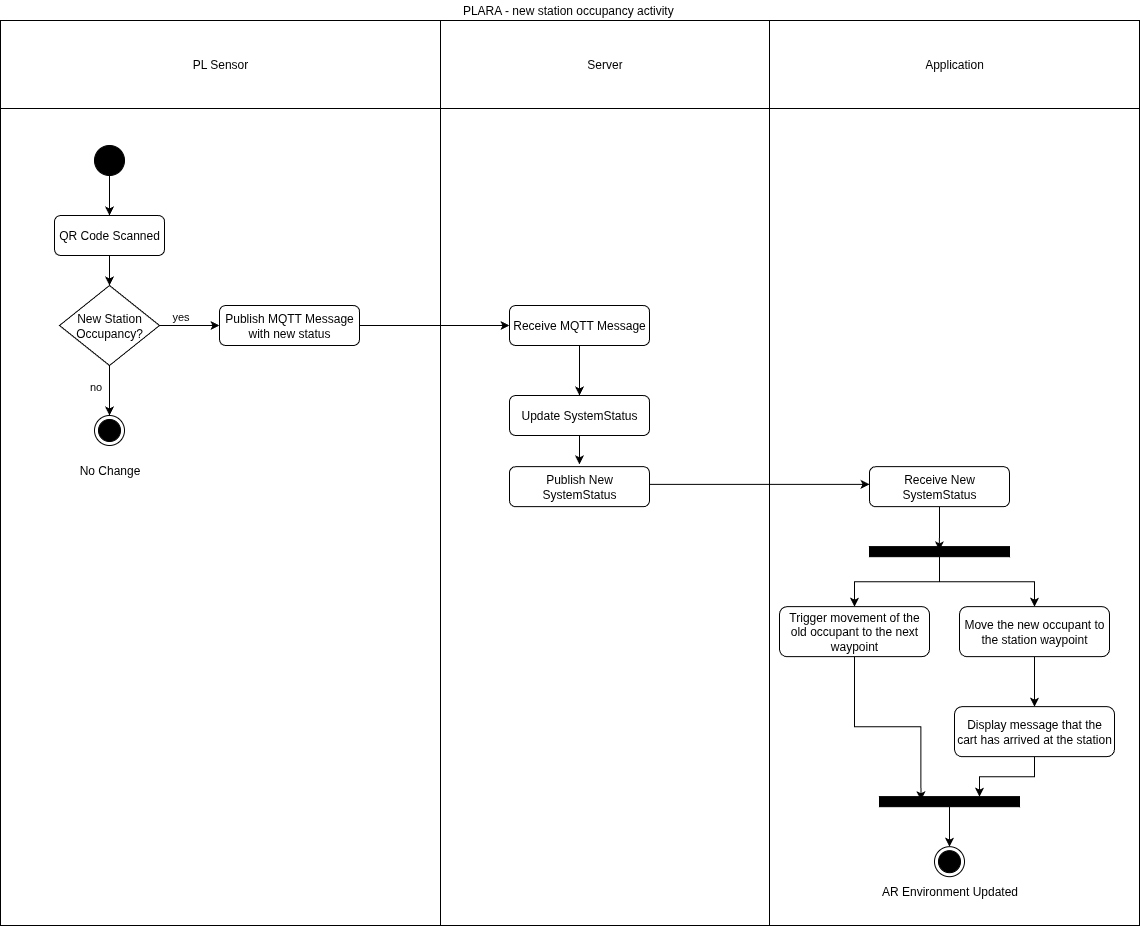

The diagram above was exported from draw.io. Its source (the exported page's mxGraphModel, read from the mxfile embedded in the PNG):
<mxGraphModel dx="1315" dy="790" grid="1" gridSize="10" guides="1" tooltips="1" connect="1" arrows="1" fold="1" page="1" pageScale="1" pageWidth="827" pageHeight="1169" math="0" shadow="0">
  <root>
    <mxCell id="0" />
    <mxCell id="1" parent="0" />
    <mxCell id="jlboyRpRol_J-Mg2YJYN-1" value="PLARA - new station occupancy activity&amp;nbsp;" style="shape=table;html=1;whiteSpace=wrap;startSize=20;container=1;collapsible=0;childLayout=tableLayout;fillColor=none;swimlaneFillColor=#ffffff;strokeColor=none;" vertex="1" parent="1">
      <mxGeometry x="91" y="75" width="1139" height="925" as="geometry" />
    </mxCell>
    <mxCell id="jlboyRpRol_J-Mg2YJYN-2" value="" style="shape=partialRectangle;html=1;whiteSpace=wrap;collapsible=0;dropTarget=0;pointerEvents=0;fillColor=none;top=0;left=0;bottom=0;right=0;points=[[0,0.5],[1,0.5]];portConstraint=eastwest;strokeColor=none;" vertex="1" parent="jlboyRpRol_J-Mg2YJYN-1">
      <mxGeometry y="20" width="1139" height="88" as="geometry" />
    </mxCell>
    <mxCell id="jlboyRpRol_J-Mg2YJYN-4" value="PL Sensor" style="shape=partialRectangle;html=1;whiteSpace=wrap;connectable=0;fillColor=none;top=1;left=1;bottom=1;right=1;overflow=hidden;" vertex="1" parent="jlboyRpRol_J-Mg2YJYN-2">
      <mxGeometry width="440" height="88" as="geometry">
        <mxRectangle width="440" height="88" as="alternateBounds" />
      </mxGeometry>
    </mxCell>
    <mxCell id="jlboyRpRol_J-Mg2YJYN-5" value="Server" style="shape=partialRectangle;html=1;whiteSpace=wrap;connectable=0;fillColor=none;top=1;left=1;bottom=1;right=1;overflow=hidden;" vertex="1" parent="jlboyRpRol_J-Mg2YJYN-2">
      <mxGeometry x="440" width="329" height="88" as="geometry">
        <mxRectangle width="329" height="88" as="alternateBounds" />
      </mxGeometry>
    </mxCell>
    <mxCell id="jlboyRpRol_J-Mg2YJYN-14" value="Application" style="shape=partialRectangle;html=1;whiteSpace=wrap;connectable=0;fillColor=none;top=1;left=1;bottom=1;right=1;overflow=hidden;" vertex="1" parent="jlboyRpRol_J-Mg2YJYN-2">
      <mxGeometry x="769" width="370" height="88" as="geometry">
        <mxRectangle width="370" height="88" as="alternateBounds" />
      </mxGeometry>
    </mxCell>
    <mxCell id="jlboyRpRol_J-Mg2YJYN-6" value="" style="shape=partialRectangle;html=1;whiteSpace=wrap;collapsible=0;dropTarget=0;pointerEvents=0;fillColor=none;top=1;left=1;bottom=1;right=1;points=[[0,0.5],[1,0.5]];portConstraint=eastwest;" vertex="1" parent="jlboyRpRol_J-Mg2YJYN-1">
      <mxGeometry y="108" width="1139" height="817" as="geometry" />
    </mxCell>
    <mxCell id="jlboyRpRol_J-Mg2YJYN-8" value="" style="shape=partialRectangle;html=1;whiteSpace=wrap;connectable=0;fillColor=none;top=1;left=1;bottom=1;right=1;overflow=hidden;" vertex="1" parent="jlboyRpRol_J-Mg2YJYN-6">
      <mxGeometry width="440" height="817" as="geometry">
        <mxRectangle width="440" height="817" as="alternateBounds" />
      </mxGeometry>
    </mxCell>
    <mxCell id="jlboyRpRol_J-Mg2YJYN-9" value="" style="shape=partialRectangle;html=1;whiteSpace=wrap;connectable=0;fillColor=none;top=1;left=1;bottom=1;right=1;overflow=hidden;" vertex="1" parent="jlboyRpRol_J-Mg2YJYN-6">
      <mxGeometry x="440" width="329" height="817" as="geometry">
        <mxRectangle width="329" height="817" as="alternateBounds" />
      </mxGeometry>
    </mxCell>
    <mxCell id="jlboyRpRol_J-Mg2YJYN-15" style="shape=partialRectangle;html=1;whiteSpace=wrap;connectable=0;fillColor=none;top=1;left=1;bottom=1;right=1;overflow=hidden;" vertex="1" parent="jlboyRpRol_J-Mg2YJYN-6">
      <mxGeometry x="769" width="370" height="817" as="geometry">
        <mxRectangle width="370" height="817" as="alternateBounds" />
      </mxGeometry>
    </mxCell>
    <mxCell id="jlboyRpRol_J-Mg2YJYN-38" style="edgeStyle=orthogonalEdgeStyle;rounded=0;orthogonalLoop=1;jettySize=auto;html=1;" edge="1" parent="1" source="jlboyRpRol_J-Mg2YJYN-16" target="jlboyRpRol_J-Mg2YJYN-25">
      <mxGeometry relative="1" as="geometry" />
    </mxCell>
    <mxCell id="jlboyRpRol_J-Mg2YJYN-16" value="QR Code Scanned" style="rounded=1;whiteSpace=wrap;html=1;" vertex="1" parent="1">
      <mxGeometry x="145" y="290" width="110" height="40" as="geometry" />
    </mxCell>
    <mxCell id="jlboyRpRol_J-Mg2YJYN-18" style="edgeStyle=orthogonalEdgeStyle;rounded=0;orthogonalLoop=1;jettySize=auto;html=1;" edge="1" parent="1" source="jlboyRpRol_J-Mg2YJYN-17" target="jlboyRpRol_J-Mg2YJYN-16">
      <mxGeometry relative="1" as="geometry" />
    </mxCell>
    <mxCell id="jlboyRpRol_J-Mg2YJYN-17" value="" style="ellipse;fillColor=strokeColor;html=1;" vertex="1" parent="1">
      <mxGeometry x="185" y="220" width="30" height="30" as="geometry" />
    </mxCell>
    <mxCell id="jlboyRpRol_J-Mg2YJYN-39" style="edgeStyle=orthogonalEdgeStyle;rounded=0;orthogonalLoop=1;jettySize=auto;html=1;" edge="1" parent="1" source="jlboyRpRol_J-Mg2YJYN-23" target="jlboyRpRol_J-Mg2YJYN-37">
      <mxGeometry relative="1" as="geometry" />
    </mxCell>
    <mxCell id="jlboyRpRol_J-Mg2YJYN-23" value="Publish MQTT Message with new status" style="rounded=1;whiteSpace=wrap;html=1;" vertex="1" parent="1">
      <mxGeometry x="310" y="380" width="140" height="40" as="geometry" />
    </mxCell>
    <mxCell id="jlboyRpRol_J-Mg2YJYN-26" style="edgeStyle=orthogonalEdgeStyle;rounded=0;orthogonalLoop=1;jettySize=auto;html=1;" edge="1" parent="1" source="jlboyRpRol_J-Mg2YJYN-25" target="jlboyRpRol_J-Mg2YJYN-23">
      <mxGeometry relative="1" as="geometry" />
    </mxCell>
    <mxCell id="jlboyRpRol_J-Mg2YJYN-27" value="yes" style="edgeLabel;html=1;align=center;verticalAlign=middle;resizable=0;points=[];" vertex="1" connectable="0" parent="jlboyRpRol_J-Mg2YJYN-26">
      <mxGeometry x="-0.1333" y="-1" relative="1" as="geometry">
        <mxPoint x="-6" y="-11" as="offset" />
      </mxGeometry>
    </mxCell>
    <mxCell id="jlboyRpRol_J-Mg2YJYN-30" style="edgeStyle=orthogonalEdgeStyle;rounded=0;orthogonalLoop=1;jettySize=auto;html=1;" edge="1" parent="1" source="jlboyRpRol_J-Mg2YJYN-25" target="jlboyRpRol_J-Mg2YJYN-29">
      <mxGeometry relative="1" as="geometry" />
    </mxCell>
    <mxCell id="jlboyRpRol_J-Mg2YJYN-35" value="no" style="edgeLabel;html=1;align=center;verticalAlign=middle;resizable=0;points=[];" vertex="1" connectable="0" parent="jlboyRpRol_J-Mg2YJYN-30">
      <mxGeometry x="-0.22" y="1" relative="1" as="geometry">
        <mxPoint x="-16" as="offset" />
      </mxGeometry>
    </mxCell>
    <mxCell id="jlboyRpRol_J-Mg2YJYN-25" value="New Station Occupancy?" style="rhombus;whiteSpace=wrap;html=1;" vertex="1" parent="1">
      <mxGeometry x="150" y="360" width="100" height="80" as="geometry" />
    </mxCell>
    <mxCell id="jlboyRpRol_J-Mg2YJYN-29" value="" style="ellipse;html=1;shape=endState;fillColor=strokeColor;" vertex="1" parent="1">
      <mxGeometry x="185" y="490" width="30" height="30" as="geometry" />
    </mxCell>
    <mxCell id="jlboyRpRol_J-Mg2YJYN-42" style="edgeStyle=orthogonalEdgeStyle;rounded=0;orthogonalLoop=1;jettySize=auto;html=1;" edge="1" parent="1" source="jlboyRpRol_J-Mg2YJYN-37" target="jlboyRpRol_J-Mg2YJYN-41">
      <mxGeometry relative="1" as="geometry" />
    </mxCell>
    <mxCell id="jlboyRpRol_J-Mg2YJYN-37" value="Receive MQTT Message" style="rounded=1;whiteSpace=wrap;html=1;" vertex="1" parent="1">
      <mxGeometry x="600" y="380" width="140" height="40" as="geometry" />
    </mxCell>
    <mxCell id="jlboyRpRol_J-Mg2YJYN-46" style="edgeStyle=orthogonalEdgeStyle;rounded=0;orthogonalLoop=1;jettySize=auto;html=1;" edge="1" parent="1" source="jlboyRpRol_J-Mg2YJYN-41">
      <mxGeometry relative="1" as="geometry">
        <mxPoint x="670" y="538.8199999999998" as="targetPoint" />
      </mxGeometry>
    </mxCell>
    <mxCell id="jlboyRpRol_J-Mg2YJYN-41" value="Update SystemStatus" style="rounded=1;whiteSpace=wrap;html=1;" vertex="1" parent="1">
      <mxGeometry x="600" y="470" width="140" height="40" as="geometry" />
    </mxCell>
    <mxCell id="jlboyRpRol_J-Mg2YJYN-49" style="edgeStyle=orthogonalEdgeStyle;rounded=0;orthogonalLoop=1;jettySize=auto;html=1;" edge="1" parent="1">
      <mxGeometry relative="1" as="geometry">
        <mxPoint x="740" y="558.8199999999998" as="sourcePoint" />
        <mxPoint x="960" y="558.8199999999998" as="targetPoint" />
      </mxGeometry>
    </mxCell>
    <mxCell id="jlboyRpRol_J-Mg2YJYN-45" value="Publish New SystemStatus" style="rounded=1;whiteSpace=wrap;html=1;" vertex="1" parent="1">
      <mxGeometry x="600" y="541.18" width="140" height="40" as="geometry" />
    </mxCell>
    <mxCell id="jlboyRpRol_J-Mg2YJYN-48" value="Receive New SystemStatus" style="rounded=1;whiteSpace=wrap;html=1;" vertex="1" parent="1">
      <mxGeometry x="960" y="541.18" width="140" height="40" as="geometry" />
    </mxCell>
    <mxCell id="jlboyRpRol_J-Mg2YJYN-54" style="edgeStyle=orthogonalEdgeStyle;rounded=0;orthogonalLoop=1;jettySize=auto;html=1;" edge="1" parent="1" source="jlboyRpRol_J-Mg2YJYN-50" target="jlboyRpRol_J-Mg2YJYN-52">
      <mxGeometry relative="1" as="geometry" />
    </mxCell>
    <mxCell id="jlboyRpRol_J-Mg2YJYN-55" style="edgeStyle=orthogonalEdgeStyle;rounded=0;orthogonalLoop=1;jettySize=auto;html=1;" edge="1" parent="1" source="jlboyRpRol_J-Mg2YJYN-50" target="jlboyRpRol_J-Mg2YJYN-53">
      <mxGeometry relative="1" as="geometry" />
    </mxCell>
    <mxCell id="jlboyRpRol_J-Mg2YJYN-50" value="" style="html=1;points=[];perimeter=orthogonalPerimeter;fillColor=strokeColor;" vertex="1" parent="1">
      <mxGeometry x="960" y="621.18" width="140" height="10" as="geometry" />
    </mxCell>
    <mxCell id="jlboyRpRol_J-Mg2YJYN-51" style="edgeStyle=orthogonalEdgeStyle;rounded=0;orthogonalLoop=1;jettySize=auto;html=1;entryX=0.499;entryY=0.367;entryDx=0;entryDy=0;entryPerimeter=0;" edge="1" parent="1" source="jlboyRpRol_J-Mg2YJYN-48" target="jlboyRpRol_J-Mg2YJYN-50">
      <mxGeometry relative="1" as="geometry" />
    </mxCell>
    <mxCell id="jlboyRpRol_J-Mg2YJYN-52" value="Trigger movement of the old occupant to the next waypoint" style="rounded=1;whiteSpace=wrap;html=1;" vertex="1" parent="1">
      <mxGeometry x="870" y="681.18" width="150" height="50" as="geometry" />
    </mxCell>
    <mxCell id="jlboyRpRol_J-Mg2YJYN-57" style="edgeStyle=orthogonalEdgeStyle;rounded=0;orthogonalLoop=1;jettySize=auto;html=1;" edge="1" parent="1" source="jlboyRpRol_J-Mg2YJYN-53" target="jlboyRpRol_J-Mg2YJYN-56">
      <mxGeometry relative="1" as="geometry" />
    </mxCell>
    <mxCell id="jlboyRpRol_J-Mg2YJYN-53" value="Move the new occupant to the station waypoint" style="rounded=1;whiteSpace=wrap;html=1;" vertex="1" parent="1">
      <mxGeometry x="1050" y="681.18" width="150" height="50" as="geometry" />
    </mxCell>
    <mxCell id="jlboyRpRol_J-Mg2YJYN-60" style="edgeStyle=orthogonalEdgeStyle;rounded=0;orthogonalLoop=1;jettySize=auto;html=1;" edge="1" parent="1" source="jlboyRpRol_J-Mg2YJYN-56" target="jlboyRpRol_J-Mg2YJYN-58">
      <mxGeometry relative="1" as="geometry">
        <Array as="points">
          <mxPoint x="1125" y="851.18" />
          <mxPoint x="1070" y="851.18" />
        </Array>
      </mxGeometry>
    </mxCell>
    <mxCell id="jlboyRpRol_J-Mg2YJYN-56" value="Display message that the cart has arrived at the station" style="rounded=1;whiteSpace=wrap;html=1;" vertex="1" parent="1">
      <mxGeometry x="1045" y="781.18" width="160" height="50" as="geometry" />
    </mxCell>
    <mxCell id="jlboyRpRol_J-Mg2YJYN-62" style="edgeStyle=orthogonalEdgeStyle;rounded=0;orthogonalLoop=1;jettySize=auto;html=1;" edge="1" parent="1" source="jlboyRpRol_J-Mg2YJYN-58" target="jlboyRpRol_J-Mg2YJYN-61">
      <mxGeometry relative="1" as="geometry" />
    </mxCell>
    <mxCell id="jlboyRpRol_J-Mg2YJYN-58" value="" style="html=1;points=[];perimeter=orthogonalPerimeter;fillColor=strokeColor;" vertex="1" parent="1">
      <mxGeometry x="970" y="871.18" width="140" height="10" as="geometry" />
    </mxCell>
    <mxCell id="jlboyRpRol_J-Mg2YJYN-59" style="edgeStyle=orthogonalEdgeStyle;rounded=0;orthogonalLoop=1;jettySize=auto;html=1;entryX=0.296;entryY=0.367;entryDx=0;entryDy=0;entryPerimeter=0;" edge="1" parent="1" source="jlboyRpRol_J-Mg2YJYN-52" target="jlboyRpRol_J-Mg2YJYN-58">
      <mxGeometry relative="1" as="geometry" />
    </mxCell>
    <mxCell id="jlboyRpRol_J-Mg2YJYN-61" value="A" style="ellipse;html=1;shape=endState;fillColor=strokeColor;" vertex="1" parent="1">
      <mxGeometry x="1025" y="921.18" width="30" height="30" as="geometry" />
    </mxCell>
    <mxCell id="jlboyRpRol_J-Mg2YJYN-63" value="AR Environment Updated" style="text;html=1;align=center;verticalAlign=middle;resizable=0;points=[];autosize=1;strokeColor=none;fillColor=none;" vertex="1" parent="1">
      <mxGeometry x="960" y="951.18" width="160" height="30" as="geometry" />
    </mxCell>
    <mxCell id="jlboyRpRol_J-Mg2YJYN-64" value="No Change" style="text;html=1;align=center;verticalAlign=middle;resizable=0;points=[];autosize=1;strokeColor=none;fillColor=none;" vertex="1" parent="1">
      <mxGeometry x="160" y="530" width="80" height="30" as="geometry" />
    </mxCell>
  </root>
</mxGraphModel>